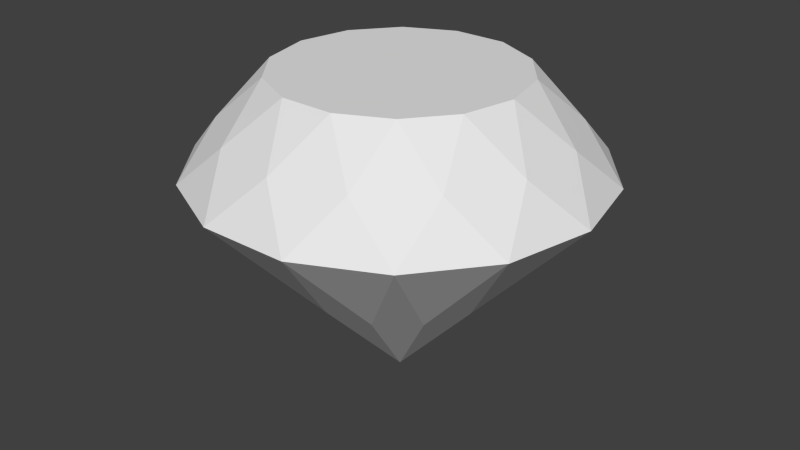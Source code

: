 # Source: m_10_b.blend  (saved by Blender 2.76.0; exported with 4.5.12 LTS)
import bpy
from mathutils import Matrix  # noqa: F401  (used for matrix-valued properties, if any)

bpy.ops.wm.read_factory_settings(use_empty=True)
scene = bpy.context.scene
scene.name = 'Scene'

# ---- collections
col_collection_1 = bpy.data.collections.new('Collection 1'); scene.collection.children.link(col_collection_1)

# ---- world
world_world = bpy.data.worlds.new('World'); scene.world = world_world
world_world.color = (0.05088, 0.05088, 0.05088)
world_world.use_sun_shadow = False
world_world.sun_shadow_jitter_overblur = 0.0
world_world.cycles.sampling_method = 'MANUAL'
world_world.cycles.sample_map_resolution = 256

# ---- meshes
me_gem = bpy.data.meshes.new('Gem')
me_gem.from_pydata([(0.0, 0.0, -3.213), (0.0, 0.0, 2.221), (0.0, 1.817, -1.323), (0.7886, 3.455, 0.567), (0.0, 2.908, 1.394), (0.4731, 2.073, 2.221), (0.7886, 1.637, -1.323), (2.209, 2.771, 0.567), (1.262, 2.62, 1.394), (1.326, 1.662, 2.221), (1.421, 1.133, -1.323), (3.193, 1.538, 0.567), (2.273, 1.813, 1.394), (1.916, 0.9225, 2.221), (1.772, 0.4044, -1.323), (3.544, 2.17e-16, 0.567), (2.835, 0.6471, 1.394), (2.126, 1.302e-16, 2.221), (1.772, -0.4044, -1.323), (3.193, -1.538, 0.567), (2.835, -0.6471, 1.394), (1.916, -0.9225, 2.221), (1.421, -1.133, -1.323), (2.209, -2.771, 0.567), (2.273, -1.813, 1.394), (1.326, -1.662, 2.221), (0.7886, -1.637, -1.323), (0.7886, -3.455, 0.567), (1.262, -2.62, 1.394), (0.4731, -2.073, 2.221), (2.226e-16, -1.817, -1.323), (-0.7886, -3.455, 0.567), (3.561e-16, -2.908, 1.394), (-0.4731, -2.073, 2.221), (-0.7886, -1.637, -1.323), (-2.209, -2.771, 0.567), (-1.262, -2.62, 1.394), (-1.326, -1.662, 2.221), (-1.421, -1.133, -1.323), (-3.193, -1.538, 0.567), (-2.273, -1.813, 1.394), (-1.916, -0.9225, 2.221), (-1.772, -0.4044, -1.323), (-3.544, -6.51e-16, 0.567), (-2.835, -0.6471, 1.394), (-2.126, -3.906e-16, 2.221), (-1.772, 0.4044, -1.323), (-3.193, 1.538, 0.567), (-2.835, 0.6471, 1.394), (-1.916, 0.9225, 2.221), (-1.421, 1.133, -1.323), (-2.209, 2.771, 0.567), (-2.273, 1.813, 1.394), (-1.326, 1.662, 2.221), (-0.7886, 1.637, -1.323), (-0.7886, 3.455, 0.567), (-1.262, 2.62, 1.394), (-0.4731, 2.073, 2.221), (-0.9578, -0.4613, 2.221), (-1.499, 2.204, -0.378), (1.294, -2.141, 1.807), (2.095, 1.368, 1.807), (-2.307, 1.335, -0.378), (0.3943, -0.8187, -2.268), (-2.241, 2.292, 0.9804), (2.658, 0.2022, -0.378), (-1.736, 2.695, 0.9804), (-1.294, -2.141, 1.807), (0.6628, 0.8312, 2.221), (-2.733, 1.675, 0.9804), (0.2366, -2.49, 1.807), (1.499, -3.113, 0.567), (-2.095, 1.368, 1.807), (-2.658, 0.2022, -0.378), (2.375, -0.7848, 1.807), (-0.2366, 2.49, 1.807), (-0.7105, 0.5666, -2.268), (-2.307, -1.335, -0.378), (-0.6628, -0.8312, 2.221), (1.621, -1.292, 2.221), (0.0, 2.073, 2.221), (-3.189, -0.3235, 0.9804), (1.815, -1.952, -0.378), (0.7105, -0.5666, -2.268), (2.021, -0.4613, 2.221), (2.658, -0.2022, -0.378), (2.701, 2.154, 0.567), (-3.189, 0.3235, 0.9804), (-2.701, -2.154, 0.567), (0.2366, 2.49, 1.807), (-0.8994, 1.868, 2.221), (-2.375, -0.7848, 1.807), (-1.499, -2.204, -0.378), (-0.3943, -3.181, 0.9804), (0.8994, 1.868, 2.221), (-0.8994, -1.868, 2.221), (1.499, 2.204, -0.378), (0.2366, 1.036, 2.221), (3.189, -0.3235, 0.9804), (2.482, -0.971, -0.378), (2.482, 0.971, -0.378), (-0.8859, 0.2022, -2.268), (-0.2366, -1.036, 2.221), (-2.481, 0.3235, 1.807), (2.701, -2.154, 0.567), (2.733, 1.675, 0.9804), (-0.3943, 3.181, 0.9804), (0.8859, -0.2022, -2.268), (0.3943, 2.636, -0.378), (-0.7886, -2.546, -0.378), (3.014, 1.092, 0.9804), (0.2366, -1.036, 2.221), (-0.2366, -2.49, 1.807), (0.8994, -1.868, 2.221), (1.8, 1.738, 1.807), (2.481, 0.3235, 1.807), (1.499, 3.113, 0.567), (-0.2366, 1.036, 2.221), (-1.025, -3.037, 0.9804), (-2.021, 0.4613, 2.221), (-3.014, 1.092, 0.9804), (-0.8859, -0.2022, -2.268), (0.7886, -2.546, -0.378), (-1.8, 1.738, 1.807), (-2.482, -0.971, -0.378), (2.375, 0.7848, 1.807), (0.8859, 0.2022, -2.268), (-0.7886, 2.546, -0.378), (-1.8, -1.738, 1.807), (0.0, -3.455, 0.567), (0.6628, -0.8312, 2.221), (0.0, 3.455, 0.567), (-3.014, -1.092, 0.9804), (1.499, -2.204, -0.378), (-0.6628, 0.8312, 2.221), (-1.499, 3.113, 0.567), (-0.3943, 2.636, -0.378), (-2.701, 2.154, 0.567), (1.8, -1.738, 1.807), (2.095, -1.368, 1.807), (-1.815, 1.952, -0.378), (-0.7105, -0.5666, -2.268), (3.189, 0.3235, 0.9804), (-1.621, 1.292, 2.221), (1.736, -2.695, 0.9804), (1.815, 1.952, -0.378), (-2.733, -1.675, 0.9804), (0.7105, 0.5666, -2.268), (0.8674, 2.346, 1.807), (0.9578, -0.4613, 2.221), (-3.368, 0.7688, 0.567), (-1.815, -1.952, -0.378), (0.8674, -2.346, 1.807), (2.241, 2.292, 0.9804), (-2.658, -0.2022, -0.378), (2.241, -2.292, 0.9804), (-0.9578, 0.4613, 2.221), (-2.021, -0.4613, 2.221), (-1.736, -2.695, 0.9804), (0.0, -2.073, 2.221), (-0.3943, -2.636, -0.378), (-2.375, 0.7848, 1.807), (1.621, 1.292, 2.221), (-2.241, -2.292, 0.9804), (-0.3943, -0.8187, -2.268), (2.307, -1.335, -0.378), (-0.8674, -2.346, 1.807), (3.368, -0.7688, 0.567), (1.736, 2.695, 0.9804), (3.014, -1.092, 0.9804), (0.3943, 0.8187, -2.268), (2.307, 1.335, -0.378), (1.063, 6.51e-17, 2.221), (2.733, -1.675, 0.9804), (2.021, 0.4613, 2.221), (0.7886, 2.546, -0.378), (-2.095, -1.368, 1.807), (-1.499, -3.113, 0.567), (2.481, -0.3235, 1.807), (-1.063, -1.953e-16, 2.221), (-1.294, 2.141, 1.807), (-1.621, -1.292, 2.221), (3.368, 0.7688, 0.567), (0.3943, 3.181, 0.9804), (1.113e-16, -0.9087, -2.268), (1.025, 3.037, 0.9804), (-0.8674, 2.346, 1.807), (-2.481, -0.3235, 1.807), (0.3943, -2.636, -0.378), (1.294, 2.141, 1.807), (0.0, 0.9087, -2.268), (0.9578, 0.4613, 2.221), (-2.482, 0.971, -0.378), (1.025, -3.037, 0.9804), (-1.025, 3.037, 0.9804), (-0.3943, 0.8187, -2.268), (-3.368, -0.7688, 0.567), (0.3943, -3.181, 0.9804), (0.3943, 1.727, -1.323), (0.6308, 2.764, 1.394), (1.105, 1.385, -1.323), (1.768, 2.216, 1.394), (1.596, 0.7688, -1.323), (2.554, 1.23, 1.394), (1.772, 0.0, -1.323), (2.835, 0.0, 1.394), (1.596, -0.7688, -1.323), (2.554, -1.23, 1.394), (1.105, -1.385, -1.323), (1.768, -2.216, 1.394), (0.3943, -1.727, -1.323), (0.6308, -2.764, 1.394), (-0.3943, -1.727, -1.323), (-0.6308, -2.764, 1.394), (-1.105, -1.385, -1.323), (-1.768, -2.216, 1.394), (-1.596, -0.7688, -1.323), (-2.554, -1.23, 1.394), (-1.772, 0.0, -1.323), (-2.835, 0.0, 1.394), (-1.596, 0.7688, -1.323), (-2.554, 1.23, 1.394), (-1.105, 1.385, -1.323), (-1.768, 2.216, 1.394), (-0.3943, 1.727, -1.323), (-0.6308, 2.764, 1.394)], [], [(6, 170, 198), (6, 175, 96), (7, 116, 168), (8, 185, 199), (8, 148, 189), (10, 147, 200), (10, 145, 171), (11, 86, 105), (12, 153, 201), (12, 114, 61), (14, 126, 202), (14, 100, 65), (15, 182, 142), (16, 110, 203), (16, 125, 115), (18, 107, 204), (18, 85, 99), (19, 167, 169), (20, 98, 205), (20, 178, 74), (22, 83, 206), (22, 165, 82), (23, 104, 155), (24, 173, 207), (24, 139, 138), (26, 63, 208), (26, 133, 122), (27, 71, 193), (28, 144, 209), (28, 60, 152), (30, 184, 210), (30, 188, 160), (31, 129, 93), (32, 197, 211), (32, 70, 112), (34, 164, 212), (34, 109, 92), (35, 177, 158), (36, 118, 213), (36, 166, 67), (38, 141, 214), (38, 151, 77), (39, 88, 146), (40, 163, 215), (40, 128, 176), (42, 121, 216), (42, 124, 154), (43, 196, 81), (44, 132, 217), (44, 91, 187), (46, 101, 218), (46, 73, 192), (47, 150, 120), (48, 87, 219), (48, 103, 161), (50, 76, 220), (50, 62, 140), (51, 137, 64), (52, 69, 221), (52, 72, 123), (54, 195, 222), (54, 59, 127), (55, 135, 194), (56, 66, 223), (56, 180, 186), (2, 190, 224), (2, 136, 108), (3, 131, 183), (4, 106, 225), (4, 75, 89), (5, 80, 97), (1, 68, 97), (1, 191, 68), (1, 172, 191), (1, 149, 172), (1, 130, 149), (1, 111, 130), (1, 102, 111), (1, 78, 102), (1, 58, 78), (1, 179, 58), (1, 156, 179), (1, 134, 156), (1, 117, 134), (3, 175, 108), (5, 148, 89), (7, 145, 96), (9, 114, 189), (11, 100, 171), (13, 125, 61), (15, 85, 65), (17, 178, 115), (19, 165, 99), (21, 139, 74), (23, 133, 82), (25, 60, 138), (27, 188, 122), (29, 70, 152), (31, 109, 160), (33, 166, 112), (35, 151, 92), (37, 128, 67), (39, 124, 77), (41, 91, 176), (43, 73, 154), (45, 103, 187), (47, 62, 192), (49, 72, 161), (51, 59, 140), (53, 180, 123), (55, 136, 127), (57, 75, 186), (186, 225, 56), (186, 75, 225), (75, 4, 225), (127, 224, 54), (127, 136, 224), (136, 2, 224), (123, 223, 52), (123, 180, 223), (180, 56, 223), (140, 222, 50), (140, 59, 222), (59, 54, 222), (161, 221, 48), (161, 72, 221), (72, 52, 221), (192, 220, 46), (192, 62, 220), (62, 50, 220), (187, 219, 44), (187, 103, 219), (103, 48, 219), (154, 218, 42), (154, 73, 218), (73, 46, 218), (176, 217, 40), (176, 91, 217), (91, 44, 217), (77, 216, 38), (77, 124, 216), (124, 42, 216), (67, 215, 36), (67, 128, 215), (128, 40, 215), (92, 214, 34), (92, 151, 214), (151, 38, 214), (112, 213, 32), (112, 166, 213), (166, 36, 213), (160, 212, 30), (160, 109, 212), (109, 34, 212), (152, 211, 28), (152, 70, 211), (70, 32, 211), (122, 210, 26), (122, 188, 210), (188, 30, 210), (138, 209, 24), (138, 60, 209), (60, 28, 209), (82, 208, 22), (82, 133, 208), (133, 26, 208), (74, 207, 20), (74, 139, 207), (139, 24, 207), (99, 206, 18), (99, 165, 206), (165, 22, 206), (115, 205, 16), (115, 178, 205), (178, 20, 205), (65, 204, 14), (65, 85, 204), (85, 18, 204), (61, 203, 12), (61, 125, 203), (125, 16, 203), (171, 202, 10), (171, 100, 202), (100, 14, 202), (189, 201, 8), (189, 114, 201), (114, 12, 201), (96, 200, 6), (96, 145, 200), (145, 10, 200), (89, 199, 4), (89, 148, 199), (148, 8, 199), (108, 198, 2), (108, 175, 198), (175, 6, 198), (117, 57, 90), (117, 90, 134), (134, 90, 53), (134, 53, 143), (134, 143, 156), (156, 143, 49), (156, 49, 119), (156, 119, 179), (179, 119, 45), (179, 45, 157), (179, 157, 58), (58, 157, 41), (58, 41, 181), (58, 181, 78), (78, 181, 37), (78, 37, 95), (78, 95, 102), (102, 95, 33), (102, 33, 159), (102, 159, 111), (111, 159, 29), (111, 29, 113), (111, 113, 130), (130, 113, 25), (130, 25, 79), (130, 79, 149), (149, 79, 21), (149, 21, 84), (149, 84, 172), (172, 84, 17), (172, 17, 174), (172, 174, 191), (191, 174, 13), (191, 13, 162), (191, 162, 68), (68, 162, 9), (68, 9, 94), (68, 94, 97), (97, 94, 5), (80, 57, 117), (80, 117, 97), (97, 117, 1), (89, 80, 5), (89, 75, 80), (75, 57, 80), (225, 194, 56), (225, 106, 194), (106, 55, 194), (183, 106, 4), (183, 131, 106), (131, 55, 106), (108, 131, 3), (108, 136, 131), (136, 55, 131), (224, 195, 54), (224, 190, 195), (190, 0, 195), (186, 90, 57), (186, 180, 90), (180, 53, 90), (223, 64, 52), (223, 66, 64), (66, 51, 64), (194, 66, 56), (194, 135, 66), (135, 51, 66), (127, 135, 55), (127, 59, 135), (59, 51, 135), (222, 76, 50), (222, 195, 76), (195, 0, 76), (123, 143, 53), (123, 72, 143), (72, 49, 143), (221, 120, 48), (221, 69, 120), (69, 47, 120), (64, 69, 52), (64, 137, 69), (137, 47, 69), (140, 137, 51), (140, 62, 137), (62, 47, 137), (220, 101, 46), (220, 76, 101), (76, 0, 101), (161, 119, 49), (161, 103, 119), (103, 45, 119), (219, 81, 44), (219, 87, 81), (87, 43, 81), (120, 87, 48), (120, 150, 87), (150, 43, 87), (192, 150, 47), (192, 73, 150), (73, 43, 150), (218, 121, 42), (218, 101, 121), (101, 0, 121), (187, 157, 45), (187, 91, 157), (91, 41, 157), (217, 146, 40), (217, 132, 146), (132, 39, 146), (81, 132, 44), (81, 196, 132), (196, 39, 132), (154, 196, 43), (154, 124, 196), (124, 39, 196), (216, 141, 38), (216, 121, 141), (121, 0, 141), (176, 181, 41), (176, 128, 181), (128, 37, 181), (215, 158, 36), (215, 163, 158), (163, 35, 158), (146, 163, 40), (146, 88, 163), (88, 35, 163), (77, 88, 39), (77, 151, 88), (151, 35, 88), (214, 164, 34), (214, 141, 164), (141, 0, 164), (67, 95, 37), (67, 166, 95), (166, 33, 95), (213, 93, 32), (213, 118, 93), (118, 31, 93), (158, 118, 36), (158, 177, 118), (177, 31, 118), (92, 177, 35), (92, 109, 177), (109, 31, 177), (212, 184, 30), (212, 164, 184), (164, 0, 184), (112, 159, 33), (112, 70, 159), (70, 29, 159), (211, 193, 28), (211, 197, 193), (197, 27, 193), (93, 197, 32), (93, 129, 197), (129, 27, 197), (160, 129, 31), (160, 188, 129), (188, 27, 129), (210, 63, 26), (210, 184, 63), (184, 0, 63), (152, 113, 29), (152, 60, 113), (60, 25, 113), (209, 155, 24), (209, 144, 155), (144, 23, 155), (193, 144, 28), (193, 71, 144), (71, 23, 144), (122, 71, 27), (122, 133, 71), (133, 23, 71), (208, 83, 22), (208, 63, 83), (63, 0, 83), (138, 79, 25), (138, 139, 79), (139, 21, 79), (207, 169, 20), (207, 173, 169), (173, 19, 169), (155, 173, 24), (155, 104, 173), (104, 19, 173), (82, 104, 23), (82, 165, 104), (165, 19, 104), (206, 107, 18), (206, 83, 107), (83, 0, 107), (74, 84, 21), (74, 178, 84), (178, 17, 84), (205, 142, 16), (205, 98, 142), (98, 15, 142), (169, 98, 20), (169, 167, 98), (167, 15, 98), (99, 167, 19), (99, 85, 167), (85, 15, 167), (204, 126, 14), (204, 107, 126), (107, 0, 126), (115, 174, 17), (115, 125, 174), (125, 13, 174), (203, 105, 12), (203, 110, 105), (110, 11, 105), (142, 110, 16), (142, 182, 110), (182, 11, 110), (65, 182, 15), (65, 100, 182), (100, 11, 182), (202, 147, 10), (202, 126, 147), (126, 0, 147), (61, 162, 13), (61, 114, 162), (114, 9, 162), (201, 168, 8), (201, 153, 168), (153, 7, 168), (105, 153, 12), (105, 86, 153), (86, 7, 153), (171, 86, 11), (171, 145, 86), (145, 7, 86), (200, 170, 6), (200, 147, 170), (147, 0, 170), (189, 94, 9), (189, 148, 94), (148, 5, 94), (199, 183, 4), (199, 185, 183), (185, 3, 183), (168, 185, 8), (168, 116, 185), (116, 3, 185), (96, 116, 7), (96, 175, 116), (175, 3, 116), (198, 190, 2), (198, 170, 190), (170, 0, 190)])
me_gem.use_remesh_preserve_volume = False
me_gem.use_remesh_preserve_attributes = False
me_gem.use_mirror_vertex_groups = False
me_gem.update()

# ---- objects
ob_gem = bpy.data.objects.new('Gem', me_gem)

# ---- transforms, parenting, visibility, modifiers, constraints
ob_gem.location = (0.0, 0.0, 0.0)
ob_gem.lineart.crease_threshold = 0.0

# ---- collection membership
col_collection_1.objects.link(ob_gem)

# ---- scene / render settings (as saved in the file)
scene.frame_start = 1; scene.frame_end = 250; scene.frame_set(0)
scene.render.engine = 'BLENDER_EEVEE_NEXT'
scene.render.resolution_percentage = 50
scene.render.dither_intensity = 0.0
scene.cycles.use_denoising = False
scene.cycles.samples = 10
scene.cycles.sampling_pattern = 'TABULATED_SOBOL'
scene.cycles.light_sampling_threshold = 0.0
scene.cycles.use_adaptive_sampling = False
scene.cycles.use_light_tree = False
scene.cycles.blur_glossy = 0.0
scene.cycles.pixel_filter_type = 'GAUSSIAN'
scene.cycles.sample_clamp_indirect = 0.0
scene.view_settings.view_transform = 'Standard'
bpy.context.view_layer.update()

# ---- added for rendering (the .blend has no active camera and no usable light): camera, sun
cam_auto = bpy.data.cameras.new('AutoCamera')
cam_auto.lens = 50.0
cam_auto.sensor_width = 36.0
cam_auto.clip_end = 1000.0
ob_auto_camera = bpy.data.objects.new('AutoCamera', cam_auto)
scene.collection.objects.link(ob_auto_camera)
ob_auto_camera.location = (10.4474, -12.5369, 7.8618)
ob_auto_camera.rotation_euler = (1.09748, -7.21219e-08, 0.694738)
scene.camera = ob_auto_camera
light_auto_sun = bpy.data.lights.new('AutoSun', 'SUN')
light_auto_sun.energy = 3.0
light_auto_sun.angle = 0.0523599
ob_auto_sun = bpy.data.objects.new('AutoSun', light_auto_sun)
scene.collection.objects.link(ob_auto_sun)
ob_auto_sun.rotation_euler = (0.872665, 0.174533, 0.523599)
bpy.context.view_layer.update()
